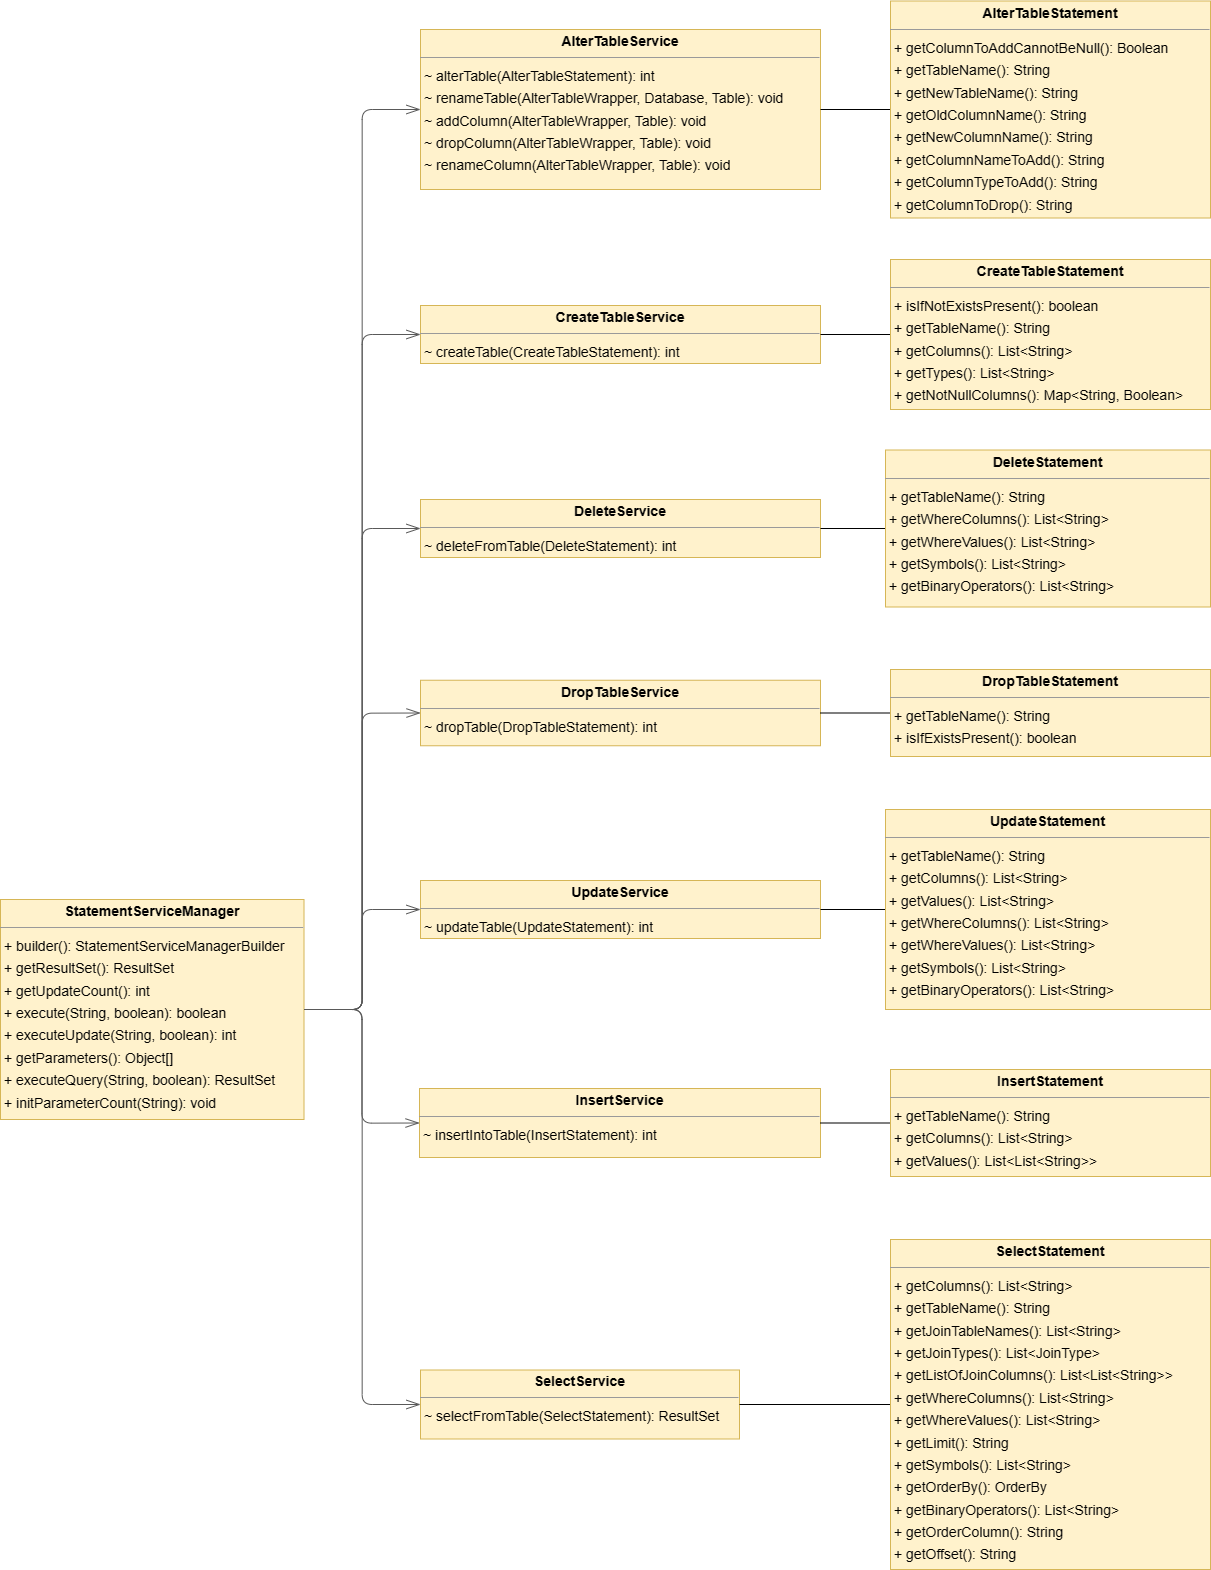

The diagram above was exported from draw.io. Its source (the exported page's mxGraphModel, read from the mxfile embedded in the PNG):
<mxGraphModel dx="4057" dy="3080" grid="1" gridSize="10" guides="1" tooltips="1" connect="1" arrows="1" fold="1" page="0" pageScale="1" pageWidth="850" pageHeight="1100" background="none" math="0" shadow="0">
  <root>
    <mxCell id="0" />
    <mxCell id="1" parent="0" />
    <mxCell id="node8" value="&lt;p style=&quot;margin:0px;margin-top:4px;text-align:center;&quot;&gt;&lt;b&gt;AlterTableService&lt;/b&gt;&lt;/p&gt;&lt;hr size=&quot;1&quot;/&gt;&lt;p style=&quot;margin:0 0 0 4px;line-height:1.6;&quot;&gt;~ alterTable(AlterTableStatement): int&lt;br/&gt;~ renameTable(AlterTableWrapper, Database, Table): void&lt;br/&gt;~ addColumn(AlterTableWrapper, Table): void&lt;br/&gt;~ dropColumn(AlterTableWrapper, Table): void&lt;br/&gt;~ renameColumn(AlterTableWrapper, Table): void&lt;/p&gt;" style="verticalAlign=top;align=left;overflow=fill;fontSize=14;fontFamily=Helvetica;html=1;rounded=0;shadow=0;comic=0;labelBackgroundColor=none;strokeWidth=1;fillColor=#fff2cc;strokeColor=#d6b656;" parent="1" vertex="1">
      <mxGeometry x="-310" y="-930" width="400" height="160" as="geometry" />
    </mxCell>
    <mxCell id="Pmj6ryU2i15vDF9JPkYJ-3" style="edgeStyle=orthogonalEdgeStyle;rounded=0;orthogonalLoop=1;jettySize=auto;html=1;exitX=0;exitY=0.5;exitDx=0;exitDy=0;entryX=1;entryY=0.5;entryDx=0;entryDy=0;endArrow=none;endFill=0;" edge="1" parent="1" source="node10" target="node8">
      <mxGeometry relative="1" as="geometry" />
    </mxCell>
    <mxCell id="node10" value="&lt;p style=&quot;margin:0px;margin-top:4px;text-align:center;&quot;&gt;&lt;b&gt;AlterTableStatement&lt;/b&gt;&lt;/p&gt;&lt;hr size=&quot;1&quot;&gt;&lt;p style=&quot;margin:0 0 0 4px;line-height:1.6;&quot;&gt;+ getColumnToAddCannotBeNull(): Boolean&lt;br&gt;+ getTableName(): String&lt;br&gt;+ getNewTableName(): String&lt;br&gt;+ getOldColumnName(): String&lt;br&gt;+ getNewColumnName(): String&lt;br&gt;+ getColumnNameToAdd(): String&lt;br&gt;+ getColumnTypeToAdd(): String&lt;br&gt;+ getColumnToDrop(): String&lt;br&gt;&lt;br&gt;&lt;/p&gt;" style="verticalAlign=top;align=left;overflow=fill;fontSize=14;fontFamily=Helvetica;html=1;rounded=0;shadow=0;comic=0;labelBackgroundColor=none;strokeWidth=1;fillColor=#fff2cc;strokeColor=#d6b656;" parent="1" vertex="1">
      <mxGeometry x="160" y="-958.5" width="320" height="217" as="geometry" />
    </mxCell>
    <mxCell id="node4" value="&lt;p style=&quot;margin:0px;margin-top:4px;text-align:center;&quot;&gt;&lt;b&gt;CreateTableService&lt;/b&gt;&lt;/p&gt;&lt;hr size=&quot;1&quot;/&gt;&lt;p style=&quot;margin:0 0 0 4px;line-height:1.6;&quot;&gt;~ createTable(CreateTableStatement): int&lt;/p&gt;" style="verticalAlign=top;align=left;overflow=fill;fontSize=14;fontFamily=Helvetica;html=1;rounded=0;shadow=0;comic=0;labelBackgroundColor=none;strokeWidth=1;fillColor=#fff2cc;strokeColor=#d6b656;" parent="1" vertex="1">
      <mxGeometry x="-310" y="-654" width="400" height="58" as="geometry" />
    </mxCell>
    <mxCell id="Pmj6ryU2i15vDF9JPkYJ-5" style="edgeStyle=orthogonalEdgeStyle;rounded=0;orthogonalLoop=1;jettySize=auto;html=1;exitX=0;exitY=0.5;exitDx=0;exitDy=0;entryX=1;entryY=0.5;entryDx=0;entryDy=0;endArrow=none;endFill=0;" edge="1" parent="1" source="node0" target="node4">
      <mxGeometry relative="1" as="geometry" />
    </mxCell>
    <mxCell id="node0" value="&lt;p style=&quot;margin:0px;margin-top:4px;text-align:center;&quot;&gt;&lt;b&gt;CreateTableStatement&lt;/b&gt;&lt;/p&gt;&lt;hr size=&quot;1&quot;&gt;&lt;p style=&quot;margin:0 0 0 4px;line-height:1.6;&quot;&gt;+ isIfNotExistsPresent(): boolean&lt;br&gt;+ getTableName(): String&lt;br&gt;+ getColumns(): List&amp;lt;String&amp;gt;&lt;br&gt;+ getTypes(): List&amp;lt;String&amp;gt;&lt;br&gt;+ getNotNullColumns(): Map&amp;lt;String, Boolean&amp;gt;&lt;br&gt;&lt;/p&gt;" style="verticalAlign=top;align=left;overflow=fill;fontSize=14;fontFamily=Helvetica;html=1;rounded=0;shadow=0;comic=0;labelBackgroundColor=none;strokeWidth=1;fillColor=#fff2cc;strokeColor=#d6b656;" parent="1" vertex="1">
      <mxGeometry x="160" y="-700" width="320" height="150" as="geometry" />
    </mxCell>
    <mxCell id="node9" value="&lt;p style=&quot;margin:0px;margin-top:4px;text-align:center;&quot;&gt;&lt;b&gt;DeleteService&lt;/b&gt;&lt;/p&gt;&lt;hr size=&quot;1&quot;/&gt;&lt;p style=&quot;margin:0 0 0 4px;line-height:1.6;&quot;&gt;~ deleteFromTable(DeleteStatement): int&lt;/p&gt;" style="verticalAlign=top;align=left;overflow=fill;fontSize=14;fontFamily=Helvetica;html=1;rounded=0;shadow=0;comic=0;labelBackgroundColor=none;strokeWidth=1;fillColor=#fff2cc;strokeColor=#d6b656;" parent="1" vertex="1">
      <mxGeometry x="-310" y="-460" width="400" height="58" as="geometry" />
    </mxCell>
    <mxCell id="Pmj6ryU2i15vDF9JPkYJ-2" style="edgeStyle=orthogonalEdgeStyle;rounded=0;orthogonalLoop=1;jettySize=auto;html=1;exitX=0;exitY=0.5;exitDx=0;exitDy=0;entryX=1;entryY=0.5;entryDx=0;entryDy=0;endArrow=none;endFill=0;" edge="1" parent="1" source="node12" target="node9">
      <mxGeometry relative="1" as="geometry" />
    </mxCell>
    <mxCell id="node12" value="&lt;p style=&quot;margin:0px;margin-top:4px;text-align:center;&quot;&gt;&lt;b&gt;DeleteStatement&lt;/b&gt;&lt;/p&gt;&lt;hr size=&quot;1&quot;&gt;&lt;p style=&quot;margin:0 0 0 4px;line-height:1.6;&quot;&gt;+ getTableName(): String&lt;br&gt;+ getWhereColumns(): List&amp;lt;String&amp;gt;&lt;br&gt;+ getWhereValues(): List&amp;lt;String&amp;gt;&lt;br&gt;+ getSymbols(): List&amp;lt;String&amp;gt;&lt;br&gt;+ getBinaryOperators(): List&amp;lt;String&amp;gt;&lt;br&gt;&lt;/p&gt;" style="verticalAlign=top;align=left;overflow=fill;fontSize=14;fontFamily=Helvetica;html=1;rounded=0;shadow=0;comic=0;labelBackgroundColor=none;strokeWidth=1;fillColor=#fff2cc;strokeColor=#d6b656;" parent="1" vertex="1">
      <mxGeometry x="155" y="-509.5" width="325" height="157" as="geometry" />
    </mxCell>
    <mxCell id="node3" value="&lt;p style=&quot;margin:0px;margin-top:4px;text-align:center;&quot;&gt;&lt;b&gt;DropTableService&lt;/b&gt;&lt;/p&gt;&lt;hr size=&quot;1&quot;/&gt;&lt;p style=&quot;margin:0 0 0 4px;line-height:1.6;&quot;&gt;~ dropTable(DropTableStatement): int&lt;/p&gt;" style="verticalAlign=top;align=left;overflow=fill;fontSize=14;fontFamily=Helvetica;html=1;rounded=0;shadow=0;comic=0;labelBackgroundColor=none;strokeWidth=1;fillColor=#fff2cc;strokeColor=#d6b656;" parent="1" vertex="1">
      <mxGeometry x="-310" y="-279.25" width="400" height="65.5" as="geometry" />
    </mxCell>
    <mxCell id="Pmj6ryU2i15vDF9JPkYJ-6" style="edgeStyle=orthogonalEdgeStyle;rounded=0;orthogonalLoop=1;jettySize=auto;html=1;exitX=0;exitY=0.5;exitDx=0;exitDy=0;entryX=1;entryY=0.5;entryDx=0;entryDy=0;endArrow=none;endFill=0;" edge="1" parent="1" source="node2" target="node3">
      <mxGeometry relative="1" as="geometry" />
    </mxCell>
    <mxCell id="node2" value="&lt;p style=&quot;margin:0px;margin-top:4px;text-align:center;&quot;&gt;&lt;b&gt;DropTableStatement&lt;/b&gt;&lt;/p&gt;&lt;hr size=&quot;1&quot;&gt;&lt;p style=&quot;margin:0 0 0 4px;line-height:1.6;&quot;&gt;+ getTableName(): String&lt;br&gt;+ isIfExistsPresent(): boolean&lt;br&gt;&lt;/p&gt;" style="verticalAlign=top;align=left;overflow=fill;fontSize=14;fontFamily=Helvetica;html=1;rounded=0;shadow=0;comic=0;labelBackgroundColor=none;strokeWidth=1;fillColor=#fff2cc;strokeColor=#d6b656;" parent="1" vertex="1">
      <mxGeometry x="160" y="-290" width="320" height="87" as="geometry" />
    </mxCell>
    <mxCell id="node5" value="&lt;p style=&quot;margin:0px;margin-top:4px;text-align:center;&quot;&gt;&lt;b&gt;InsertService&lt;/b&gt;&lt;/p&gt;&lt;hr size=&quot;1&quot;&gt;&lt;p style=&quot;margin:0 0 0 4px;line-height:1.6;&quot;&gt;~ insertIntoTable(InsertStatement): int&lt;br&gt;&lt;/p&gt;" style="verticalAlign=top;align=left;overflow=fill;fontSize=14;fontFamily=Helvetica;html=1;rounded=0;shadow=0;comic=0;labelBackgroundColor=none;strokeWidth=1;fillColor=#fff2cc;strokeColor=#d6b656;" parent="1" vertex="1">
      <mxGeometry x="-311" y="129" width="401" height="69" as="geometry" />
    </mxCell>
    <mxCell id="Pmj6ryU2i15vDF9JPkYJ-4" style="edgeStyle=orthogonalEdgeStyle;rounded=0;orthogonalLoop=1;jettySize=auto;html=1;exitX=0;exitY=0.5;exitDx=0;exitDy=0;entryX=1;entryY=0.5;entryDx=0;entryDy=0;endArrow=none;endFill=0;" edge="1" parent="1" source="node7" target="node5">
      <mxGeometry relative="1" as="geometry" />
    </mxCell>
    <mxCell id="node7" value="&lt;p style=&quot;margin:0px;margin-top:4px;text-align:center;&quot;&gt;&lt;b&gt;InsertStatement&lt;/b&gt;&lt;/p&gt;&lt;hr size=&quot;1&quot;&gt;&lt;p style=&quot;margin:0 0 0 4px;line-height:1.6;&quot;&gt;+ getTableName(): String&lt;br&gt;+ getColumns(): List&amp;lt;String&amp;gt;&lt;br&gt;+ getValues(): List&amp;lt;List&amp;lt;String&amp;gt;&amp;gt;&lt;br&gt;&lt;/p&gt;" style="verticalAlign=top;align=left;overflow=fill;fontSize=14;fontFamily=Helvetica;html=1;rounded=0;shadow=0;comic=0;labelBackgroundColor=none;strokeWidth=1;fillColor=#fff2cc;strokeColor=#d6b656;" parent="1" vertex="1">
      <mxGeometry x="160" y="110" width="320" height="107" as="geometry" />
    </mxCell>
    <mxCell id="node13" value="&lt;p style=&quot;margin:0px;margin-top:4px;text-align:center;&quot;&gt;&lt;b&gt;SelectService&lt;/b&gt;&lt;/p&gt;&lt;hr size=&quot;1&quot;&gt;&lt;p style=&quot;margin:0 0 0 4px;line-height:1.6;&quot;&gt;~ selectFromTable(SelectStatement): ResultSet&lt;/p&gt;" style="verticalAlign=top;align=left;overflow=fill;fontSize=14;fontFamily=Helvetica;html=1;rounded=0;shadow=0;comic=0;labelBackgroundColor=none;strokeWidth=1;fillColor=#fff2cc;strokeColor=#d6b656;" parent="1" vertex="1">
      <mxGeometry x="-310" y="410.5" width="319" height="69" as="geometry" />
    </mxCell>
    <mxCell id="Pmj6ryU2i15vDF9JPkYJ-1" style="edgeStyle=orthogonalEdgeStyle;rounded=0;orthogonalLoop=1;jettySize=auto;html=1;exitX=0;exitY=0.5;exitDx=0;exitDy=0;entryX=1;entryY=0.5;entryDx=0;entryDy=0;endArrow=none;endFill=0;" edge="1" parent="1" source="node11" target="node13">
      <mxGeometry relative="1" as="geometry" />
    </mxCell>
    <mxCell id="node11" value="&lt;p style=&quot;margin:0px;margin-top:4px;text-align:center;&quot;&gt;&lt;b&gt;SelectStatement&lt;/b&gt;&lt;/p&gt;&lt;hr size=&quot;1&quot;&gt;&lt;p style=&quot;margin:0 0 0 4px;line-height:1.6;&quot;&gt;+ getColumns(): List&amp;lt;String&amp;gt;&lt;br&gt;+ getTableName(): String&lt;br&gt;+ getJoinTableNames(): List&amp;lt;String&amp;gt;&lt;br&gt;+ getJoinTypes(): List&amp;lt;JoinType&amp;gt;&lt;br&gt;+ getListOfJoinColumns(): List&amp;lt;List&amp;lt;String&amp;gt;&amp;gt;&lt;br&gt;+ getWhereColumns(): List&amp;lt;String&amp;gt;&lt;br&gt;+ getWhereValues(): List&amp;lt;String&amp;gt;&lt;br&gt;+ getLimit(): String&lt;br&gt;+ getSymbols(): List&amp;lt;String&amp;gt;&lt;br&gt;+ getOrderBy(): OrderBy&lt;br&gt;+ getBinaryOperators(): List&amp;lt;String&amp;gt;&lt;br&gt;+ getOrderColumn(): String&lt;br&gt;+ getOffset(): String&lt;/p&gt;" style="verticalAlign=top;align=left;overflow=fill;fontSize=14;fontFamily=Helvetica;html=1;rounded=0;shadow=0;comic=0;labelBackgroundColor=none;strokeWidth=1;fillColor=#fff2cc;strokeColor=#d6b656;" parent="1" vertex="1">
      <mxGeometry x="160" y="280" width="320" height="330" as="geometry" />
    </mxCell>
    <mxCell id="node6" value="&lt;p style=&quot;margin:0px;margin-top:4px;text-align:center;&quot;&gt;&lt;b&gt;StatementServiceManager&lt;/b&gt;&lt;/p&gt;&lt;hr size=&quot;1&quot;/&gt;&lt;p style=&quot;margin:0 0 0 4px;line-height:1.6;&quot;&gt;+ builder(): StatementServiceManagerBuilder&lt;br/&gt;+ getResultSet(): ResultSet&lt;br/&gt;+ getUpdateCount(): int&lt;br/&gt;+ execute(String, boolean): boolean&lt;br/&gt;+ executeUpdate(String, boolean): int&lt;br/&gt;+ getParameters(): Object[]&lt;br/&gt;+ executeQuery(String, boolean): ResultSet&lt;br/&gt;+ initParameterCount(String): void&lt;/p&gt;" style="verticalAlign=top;align=left;overflow=fill;fontSize=14;fontFamily=Helvetica;html=1;rounded=0;shadow=0;comic=0;labelBackgroundColor=none;strokeWidth=1;fillColor=#fff2cc;strokeColor=#d6b656;" parent="1" vertex="1">
      <mxGeometry x="-730" y="-60" width="303.5" height="220" as="geometry" />
    </mxCell>
    <mxCell id="node1" value="&lt;p style=&quot;margin:0px;margin-top:4px;text-align:center;&quot;&gt;&lt;b&gt;UpdateService&lt;/b&gt;&lt;/p&gt;&lt;hr size=&quot;1&quot;/&gt;&lt;p style=&quot;margin:0 0 0 4px;line-height:1.6;&quot;&gt;~ updateTable(UpdateStatement): int&lt;/p&gt;" style="verticalAlign=top;align=left;overflow=fill;fontSize=14;fontFamily=Helvetica;html=1;rounded=0;shadow=0;comic=0;labelBackgroundColor=none;strokeWidth=1;fillColor=#fff2cc;strokeColor=#d6b656;" parent="1" vertex="1">
      <mxGeometry x="-310" y="-79" width="400" height="58" as="geometry" />
    </mxCell>
    <mxCell id="Pmj6ryU2i15vDF9JPkYJ-7" style="edgeStyle=orthogonalEdgeStyle;rounded=0;orthogonalLoop=1;jettySize=auto;html=1;exitX=0;exitY=0.5;exitDx=0;exitDy=0;entryX=1;entryY=0.5;entryDx=0;entryDy=0;endArrow=none;endFill=0;" edge="1" parent="1" source="node14" target="node1">
      <mxGeometry relative="1" as="geometry" />
    </mxCell>
    <mxCell id="node14" value="&lt;p style=&quot;margin:0px;margin-top:4px;text-align:center;&quot;&gt;&lt;b&gt;UpdateStatement&lt;/b&gt;&lt;/p&gt;&lt;hr size=&quot;1&quot;&gt;&lt;p style=&quot;margin:0 0 0 4px;line-height:1.6;&quot;&gt;+ getTableName(): String&lt;br&gt;+ getColumns(): List&amp;lt;String&amp;gt;&lt;br&gt;+ getValues(): List&amp;lt;String&amp;gt;&lt;br&gt;+ getWhereColumns(): List&amp;lt;String&amp;gt;&lt;br&gt;+ getWhereValues(): List&amp;lt;String&amp;gt;&lt;br&gt;+ getSymbols(): List&amp;lt;String&amp;gt;&lt;br&gt;+ getBinaryOperators(): List&amp;lt;String&amp;gt;&lt;br&gt;&lt;/p&gt;" style="verticalAlign=top;align=left;overflow=fill;fontSize=14;fontFamily=Helvetica;html=1;rounded=0;shadow=0;comic=0;labelBackgroundColor=none;strokeWidth=1;fillColor=#fff2cc;strokeColor=#d6b656;" parent="1" vertex="1">
      <mxGeometry x="155" y="-150" width="325" height="200" as="geometry" />
    </mxCell>
    <mxCell id="edge6" value="" style="html=1;rounded=1;edgeStyle=orthogonalEdgeStyle;dashed=0;startArrow=diamondThinstartSize=12;endArrow=openThin;endSize=12;strokeColor=#595959;exitX=1;exitY=0.5;exitDx=0;exitDy=0;entryX=0;entryY=0.5;entryDx=0;entryDy=0;" parent="1" source="node6" target="node8" edge="1">
      <mxGeometry width="50" height="50" relative="1" as="geometry" />
    </mxCell>
    <mxCell id="edge1" value="" style="html=1;rounded=1;edgeStyle=orthogonalEdgeStyle;dashed=0;startArrow=diamondThinstartSize=12;endArrow=openThin;endSize=12;strokeColor=#595959;exitX=1;exitY=0.5;exitDx=0;exitDy=0;entryX=0;entryY=0.5;entryDx=0;entryDy=0;" parent="1" source="node6" target="node4" edge="1">
      <mxGeometry width="50" height="50" relative="1" as="geometry" />
    </mxCell>
    <mxCell id="edge5" value="" style="html=1;rounded=1;edgeStyle=orthogonalEdgeStyle;dashed=0;startArrow=diamondThinstartSize=12;endArrow=openThin;endSize=12;strokeColor=#595959;exitX=1;exitY=0.5;exitDx=0;exitDy=0;entryX=0;entryY=0.5;entryDx=0;entryDy=0;" parent="1" source="node6" target="node9" edge="1">
      <mxGeometry width="50" height="50" relative="1" as="geometry" />
    </mxCell>
    <mxCell id="edge0" value="" style="html=1;rounded=1;edgeStyle=orthogonalEdgeStyle;dashed=0;startArrow=diamondThinstartSize=12;endArrow=openThin;endSize=12;strokeColor=#595959;exitX=1;exitY=0.5;exitDx=0;exitDy=0;entryX=0;entryY=0.5;entryDx=0;entryDy=0;" parent="1" source="node6" target="node3" edge="1">
      <mxGeometry width="50" height="50" relative="1" as="geometry" />
    </mxCell>
    <mxCell id="edge3" value="" style="html=1;rounded=1;edgeStyle=orthogonalEdgeStyle;dashed=0;startArrow=diamondThinstartSize=12;endArrow=openThin;endSize=12;strokeColor=#595959;exitX=1;exitY=0.5;exitDx=0;exitDy=0;entryX=0;entryY=0.5;entryDx=0;entryDy=0;" parent="1" source="node6" target="node5" edge="1">
      <mxGeometry width="50" height="50" relative="1" as="geometry">
        <Array as="points" />
      </mxGeometry>
    </mxCell>
    <mxCell id="edge4" value="" style="html=1;rounded=1;edgeStyle=orthogonalEdgeStyle;dashed=0;startArrow=diamondThinstartSize=12;endArrow=openThin;endSize=12;strokeColor=#595959;exitX=1;exitY=0.5;exitDx=0;exitDy=0;entryX=0;entryY=0.5;entryDx=0;entryDy=0;" parent="1" source="node6" target="node13" edge="1">
      <mxGeometry width="50" height="50" relative="1" as="geometry" />
    </mxCell>
    <mxCell id="edge2" value="" style="html=1;rounded=1;edgeStyle=orthogonalEdgeStyle;dashed=0;startArrow=diamondThinstartSize=12;endArrow=openThin;endSize=12;strokeColor=#595959;exitX=1;exitY=0.5;exitDx=0;exitDy=0;entryX=0;entryY=0.5;entryDx=0;entryDy=0;" parent="1" source="node6" target="node1" edge="1">
      <mxGeometry width="50" height="50" relative="1" as="geometry" />
    </mxCell>
  </root>
</mxGraphModel>